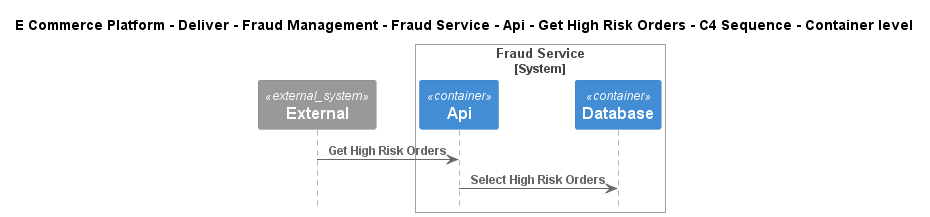

The diagram above was rendered by PlantUML. Its source (embedded in the PNG):
@startuml
!include ..\..\..\..\..\..\..\..\..\.c4s\C4_Sequence.puml

title E Commerce Platform - Deliver - Fraud Management - Fraud Service - Api - Get High Risk Orders - C4 Sequence - Container level

System_Ext(C4InterFlow.SoftwareSystems.ExternalSystem, "External", "")

System_Boundary(ECommercePlatform.Deliver.FraudManagement.SoftwareSystems.FraudService, "Fraud Service")
    Container(ECommercePlatform.Deliver.FraudManagement.SoftwareSystems.FraudService.Containers.Api, "Api", "", "")
    Container(ECommercePlatform.Deliver.FraudManagement.SoftwareSystems.FraudService.Containers.Database, "Database", "", "")
Boundary_End()

Rel(C4InterFlow.SoftwareSystems.ExternalSystem, ECommercePlatform.Deliver.FraudManagement.SoftwareSystems.FraudService.Containers.Api, "Get High Risk Orders")
Rel(ECommercePlatform.Deliver.FraudManagement.SoftwareSystems.FraudService.Containers.Api, ECommercePlatform.Deliver.FraudManagement.SoftwareSystems.FraudService.Containers.Database, "Select High Risk Orders")


@enduml